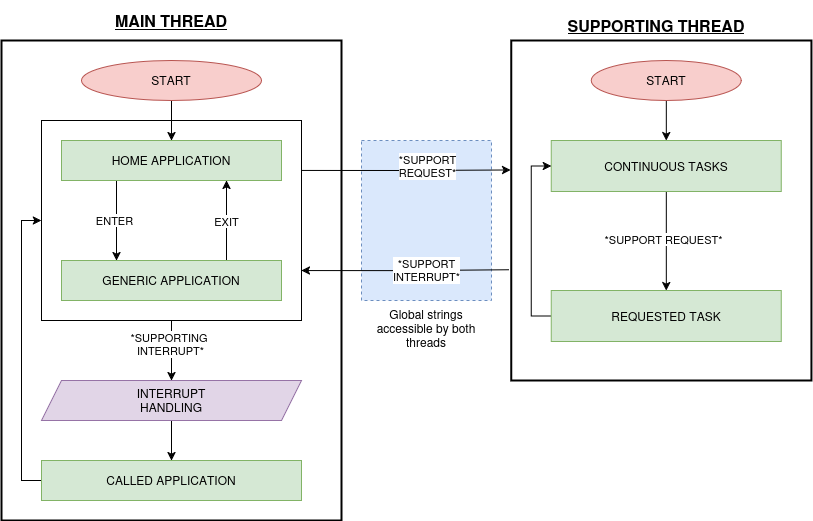

The diagram above was exported from draw.io. Its source (the exported page's mxGraphModel, read from the mxfile embedded in the PNG):
<mxGraphModel dx="1501" dy="871" grid="1" gridSize="10" guides="1" tooltips="1" connect="1" arrows="1" fold="1" page="1" pageScale="1" pageWidth="850" pageHeight="1100" math="0" shadow="0">
  <root>
    <mxCell id="0" />
    <mxCell id="1" parent="0" />
    <mxCell id="2" value="" style="rounded=0;whiteSpace=wrap;html=1;dashed=1;fillColor=#dae8fc;strokeColor=#6c8ebf;" vertex="1" parent="1">
      <mxGeometry x="400" y="160" width="130" height="160" as="geometry" />
    </mxCell>
    <mxCell id="3" value="" style="rounded=0;whiteSpace=wrap;html=1;strokeWidth=2;" vertex="1" parent="1">
      <mxGeometry x="549.82" y="60" width="300.18" height="340" as="geometry" />
    </mxCell>
    <mxCell id="4" value="" style="rounded=0;whiteSpace=wrap;html=1;strokeWidth=2;" vertex="1" parent="1">
      <mxGeometry x="40" y="60" width="340" height="480" as="geometry" />
    </mxCell>
    <mxCell id="5" style="edgeStyle=orthogonalEdgeStyle;rounded=0;orthogonalLoop=1;jettySize=auto;html=1;exitX=0.5;exitY=1;exitDx=0;exitDy=0;entryX=0.5;entryY=0;entryDx=0;entryDy=0;" edge="1" source="7" target="19" parent="1">
      <mxGeometry relative="1" as="geometry" />
    </mxCell>
    <mxCell id="6" value="&lt;div&gt;*SUPPORTING&amp;nbsp;&lt;/div&gt;&lt;div&gt;INTERRUPT*&lt;/div&gt;" style="edgeLabel;html=1;align=center;verticalAlign=middle;resizable=0;points=[];" vertex="1" connectable="0" parent="5">
      <mxGeometry x="0.0667" y="-2" relative="1" as="geometry">
        <mxPoint y="-8" as="offset" />
      </mxGeometry>
    </mxCell>
    <mxCell id="7" value="" style="rounded=0;whiteSpace=wrap;html=1;" vertex="1" parent="1">
      <mxGeometry x="80" y="140" width="260" height="200" as="geometry" />
    </mxCell>
    <mxCell id="8" style="edgeStyle=orthogonalEdgeStyle;rounded=0;orthogonalLoop=1;jettySize=auto;html=1;exitX=0.25;exitY=1;exitDx=0;exitDy=0;entryX=0.25;entryY=0;entryDx=0;entryDy=0;" edge="1" source="10" target="15" parent="1">
      <mxGeometry relative="1" as="geometry" />
    </mxCell>
    <mxCell id="9" value="ENTER" style="edgeLabel;html=1;align=center;verticalAlign=middle;resizable=0;points=[];" vertex="1" connectable="0" parent="8">
      <mxGeometry x="-0.1" y="-3" relative="1" as="geometry">
        <mxPoint y="4" as="offset" />
      </mxGeometry>
    </mxCell>
    <mxCell id="10" value="HOME APPLICATION" style="rounded=0;whiteSpace=wrap;html=1;fillColor=#d5e8d4;strokeColor=#82b366;" vertex="1" parent="1">
      <mxGeometry x="100" y="160" width="220" height="40" as="geometry" />
    </mxCell>
    <mxCell id="11" style="edgeStyle=orthogonalEdgeStyle;rounded=0;orthogonalLoop=1;jettySize=auto;html=1;exitX=0.5;exitY=1;exitDx=0;exitDy=0;entryX=0.5;entryY=0;entryDx=0;entryDy=0;" edge="1" source="12" target="10" parent="1">
      <mxGeometry relative="1" as="geometry" />
    </mxCell>
    <mxCell id="12" value="START" style="ellipse;whiteSpace=wrap;html=1;fillColor=#f8cecc;strokeColor=#b85450;" vertex="1" parent="1">
      <mxGeometry x="120" y="80" width="180" height="40" as="geometry" />
    </mxCell>
    <mxCell id="13" style="edgeStyle=orthogonalEdgeStyle;rounded=0;orthogonalLoop=1;jettySize=auto;html=1;exitX=0.75;exitY=0;exitDx=0;exitDy=0;entryX=0.75;entryY=1;entryDx=0;entryDy=0;" edge="1" source="15" target="10" parent="1">
      <mxGeometry relative="1" as="geometry" />
    </mxCell>
    <mxCell id="14" value="EXIT" style="edgeLabel;html=1;align=center;verticalAlign=middle;resizable=0;points=[];" vertex="1" connectable="0" parent="13">
      <mxGeometry x="-0.1" y="3" relative="1" as="geometry">
        <mxPoint x="2" y="-4" as="offset" />
      </mxGeometry>
    </mxCell>
    <mxCell id="15" value="GENERIC APPLICATION" style="rounded=0;whiteSpace=wrap;html=1;fillColor=#d5e8d4;strokeColor=#82b366;" vertex="1" parent="1">
      <mxGeometry x="100" y="280" width="220" height="40" as="geometry" />
    </mxCell>
    <mxCell id="16" style="edgeStyle=orthogonalEdgeStyle;rounded=0;orthogonalLoop=1;jettySize=auto;html=1;exitX=0;exitY=0.5;exitDx=0;exitDy=0;entryX=0;entryY=0.5;entryDx=0;entryDy=0;" edge="1" source="17" target="7" parent="1">
      <mxGeometry relative="1" as="geometry">
        <Array as="points">
          <mxPoint x="60" y="500" />
          <mxPoint x="60" y="240" />
        </Array>
      </mxGeometry>
    </mxCell>
    <mxCell id="17" value="CALLED APPLICATION" style="rounded=0;whiteSpace=wrap;html=1;fillColor=#d5e8d4;strokeColor=#82b366;" vertex="1" parent="1">
      <mxGeometry x="80" y="480" width="260" height="40" as="geometry" />
    </mxCell>
    <mxCell id="18" style="edgeStyle=orthogonalEdgeStyle;rounded=0;orthogonalLoop=1;jettySize=auto;html=1;exitX=0.5;exitY=1;exitDx=0;exitDy=0;entryX=0.5;entryY=0;entryDx=0;entryDy=0;" edge="1" source="19" target="17" parent="1">
      <mxGeometry relative="1" as="geometry" />
    </mxCell>
    <mxCell id="19" value="&lt;div&gt;INTERRUPT&lt;/div&gt;&lt;div&gt;HANDLING&lt;/div&gt;" style="shape=parallelogram;perimeter=parallelogramPerimeter;whiteSpace=wrap;html=1;fixedSize=1;fillColor=#e1d5e7;strokeColor=#9673a6;" vertex="1" parent="1">
      <mxGeometry x="80" y="400" width="260" height="40" as="geometry" />
    </mxCell>
    <mxCell id="20" value="&lt;b&gt;&lt;font style=&quot;font-size: 16px;&quot;&gt;&lt;u&gt;MAIN THREAD&lt;/u&gt;&lt;/font&gt;&lt;/b&gt;" style="text;html=1;align=center;verticalAlign=middle;whiteSpace=wrap;rounded=0;" vertex="1" parent="1">
      <mxGeometry x="40" y="20" width="340" height="40" as="geometry" />
    </mxCell>
    <mxCell id="21" value="&lt;b&gt;&lt;u&gt;&lt;font style=&quot;font-size: 16px;&quot;&gt;SUPPORTING THREAD&lt;/font&gt;&lt;/u&gt;&lt;/b&gt;" style="text;html=1;align=center;verticalAlign=middle;whiteSpace=wrap;rounded=0;" vertex="1" parent="1">
      <mxGeometry x="549.82" y="30" width="290" height="30" as="geometry" />
    </mxCell>
    <mxCell id="22" style="edgeStyle=orthogonalEdgeStyle;rounded=0;orthogonalLoop=1;jettySize=auto;html=1;exitX=0.5;exitY=1;exitDx=0;exitDy=0;entryX=0.5;entryY=0;entryDx=0;entryDy=0;" edge="1" source="24" target="26" parent="1">
      <mxGeometry relative="1" as="geometry" />
    </mxCell>
    <mxCell id="23" value="&lt;div&gt;*SUPPORT REQUEST*&lt;/div&gt;" style="edgeLabel;html=1;align=center;verticalAlign=middle;resizable=0;points=[];" vertex="1" connectable="0" parent="22">
      <mxGeometry x="-0.0462" y="-3" relative="1" as="geometry">
        <mxPoint as="offset" />
      </mxGeometry>
    </mxCell>
    <mxCell id="24" value="CONTINUOUS TASKS" style="rounded=0;whiteSpace=wrap;html=1;fillColor=#d5e8d4;strokeColor=#82b366;" vertex="1" parent="1">
      <mxGeometry x="589.82" y="160" width="230" height="51" as="geometry" />
    </mxCell>
    <mxCell id="25" style="edgeStyle=orthogonalEdgeStyle;rounded=0;orthogonalLoop=1;jettySize=auto;html=1;exitX=0;exitY=0.5;exitDx=0;exitDy=0;entryX=0;entryY=0.5;entryDx=0;entryDy=0;" edge="1" source="26" target="24" parent="1">
      <mxGeometry relative="1" as="geometry" />
    </mxCell>
    <mxCell id="26" value="REQUESTED TASK" style="rounded=0;whiteSpace=wrap;html=1;fillColor=#d5e8d4;strokeColor=#82b366;" vertex="1" parent="1">
      <mxGeometry x="589.82" y="310" width="230" height="51" as="geometry" />
    </mxCell>
    <mxCell id="27" style="edgeStyle=orthogonalEdgeStyle;rounded=0;orthogonalLoop=1;jettySize=auto;html=1;exitX=1;exitY=0.25;exitDx=0;exitDy=0;entryX=-0.002;entryY=0.381;entryDx=0;entryDy=0;entryPerimeter=0;" edge="1" source="7" target="3" parent="1">
      <mxGeometry relative="1" as="geometry">
        <mxPoint x="507" y="190" as="targetPoint" />
      </mxGeometry>
    </mxCell>
    <mxCell id="28" value="&lt;div&gt;*SUPPORT&lt;/div&gt;&lt;div&gt;REQUEST*&lt;/div&gt;" style="edgeLabel;html=1;align=center;verticalAlign=middle;resizable=0;points=[];" vertex="1" connectable="0" parent="27">
      <mxGeometry x="0.0196" y="1" relative="1" as="geometry">
        <mxPoint x="19" y="-3" as="offset" />
      </mxGeometry>
    </mxCell>
    <mxCell id="29" style="edgeStyle=orthogonalEdgeStyle;rounded=0;orthogonalLoop=1;jettySize=auto;html=1;exitX=1;exitY=0.75;exitDx=0;exitDy=0;startArrow=classic;startFill=1;endArrow=none;entryX=-0.007;entryY=0.674;entryDx=0;entryDy=0;entryPerimeter=0;" edge="1" source="7" target="3" parent="1">
      <mxGeometry relative="1" as="geometry">
        <mxPoint x="510" y="290" as="targetPoint" />
      </mxGeometry>
    </mxCell>
    <mxCell id="30" value="&lt;div&gt;*SUPPORT&lt;/div&gt;&lt;div&gt;INTERRUPT*&lt;/div&gt;" style="edgeLabel;html=1;align=center;verticalAlign=middle;resizable=0;points=[];" vertex="1" connectable="0" parent="29">
      <mxGeometry x="0.1429" relative="1" as="geometry">
        <mxPoint x="6" as="offset" />
      </mxGeometry>
    </mxCell>
    <mxCell id="31" style="edgeStyle=orthogonalEdgeStyle;rounded=0;orthogonalLoop=1;jettySize=auto;html=1;exitX=0.5;exitY=1;exitDx=0;exitDy=0;entryX=0.5;entryY=0;entryDx=0;entryDy=0;" edge="1" source="32" target="24" parent="1">
      <mxGeometry relative="1" as="geometry" />
    </mxCell>
    <mxCell id="32" value="START" style="ellipse;whiteSpace=wrap;html=1;fillColor=#f8cecc;strokeColor=#b85450;" vertex="1" parent="1">
      <mxGeometry x="629.82" y="80" width="150" height="40" as="geometry" />
    </mxCell>
    <mxCell id="33" value="Global strings accessible by both threads" style="text;html=1;align=center;verticalAlign=middle;whiteSpace=wrap;rounded=0;" vertex="1" parent="1">
      <mxGeometry x="400" y="320" width="130" height="55.5" as="geometry" />
    </mxCell>
  </root>
</mxGraphModel>